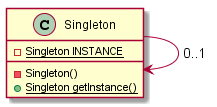

The diagram above was rendered by PlantUML. Its source (embedded in the PNG):
@startuml

class Singleton {
  -{static} Singleton INSTANCE
  -Singleton()
  +{static} Singleton getInstance()
}

Singleton --> Singleton : 0..1 


@enduml